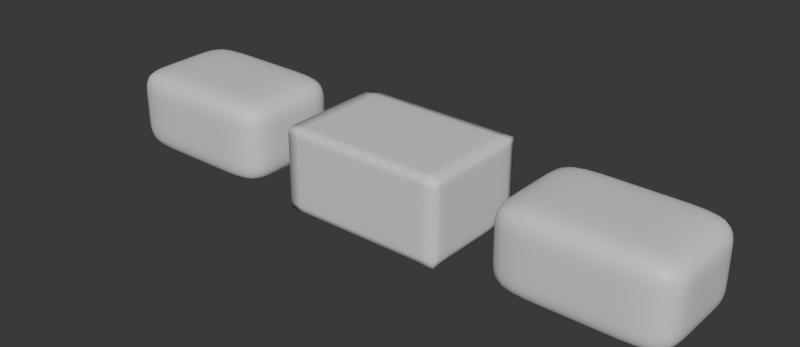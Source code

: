 # Source: bevel_subd_order.blend  (saved by Blender 5.2.44; exported with 4.5.12 LTS)
import bpy
from mathutils import Matrix  # noqa: F401  (used for matrix-valued properties, if any)

bpy.ops.wm.read_factory_settings(use_empty=True)
scene = bpy.context.scene
scene.name = 'Scene'

# ---- materials (node trees are filled in below, after node groups)
mat_neutral_review_material = bpy.data.materials.new('Neutral review material')
mat_neutral_review_material.diffuse_color = (0.45, 0.48, 0.52, 1.0)

# ---- material node trees
mat_neutral_review_material.use_nodes = True; mat_neutral_review_material.node_tree.nodes.clear()
_N = mat_neutral_review_material.node_tree.nodes; _L = mat_neutral_review_material.node_tree.links
n0 = _N.new('ShaderNodeBsdfPrincipled'); n0.name = 'Principled BSDF'; n0.location = (-200, 100)
n0.inputs[10].default_value = 0.005
n1 = _N.new('ShaderNodeOutputMaterial'); n1.name = 'Material Output'; n1.location = (200, 100)
_L.new(n0.outputs[0], n1.inputs[0])
n1.is_active_output = True

# ---- world
world_evidence_world = bpy.data.worlds.new('Evidence World'); scene.world = world_evidence_world
world_evidence_world.use_nodes = True; world_evidence_world.node_tree.nodes.clear()
_N = world_evidence_world.node_tree.nodes; _L = world_evidence_world.node_tree.links
n0 = _N.new('ShaderNodeBackground'); n0.name = 'Background'; n0.location = (-200, 100)
n0.inputs[0].default_value = (0.05, 0.05, 0.05, 1.0)
n1 = _N.new('ShaderNodeOutputWorld'); n1.name = 'World Output'; n1.location = (200, 100)
_L.new(n0.outputs[0], n1.inputs[0])
n1.is_active_output = True
world_evidence_world.color = (0.025, 0.03, 0.04)

# ---- meshes
me_cube = bpy.data.meshes.new('Cube')
me_cube.from_pydata([(-1.25, -0.85, -0.62), (-1.25, -0.85, 0.62), (-1.25, 0.85, -0.62), (-1.25, 0.85, 0.62), (1.25, -0.85, -0.62), (1.25, -0.85, 0.62), (1.25, 0.85, -0.62), (1.25, 0.85, 0.62), (-1.25, 0.2833, -0.62), (-1.25, -0.2833, -0.62), (-1.25, -0.85, -0.2067), (-1.25, -0.85, 0.2067), (-1.25, -0.2833, 0.62), (-1.25, 0.2833, 0.62), (-1.25, 0.85, 0.2067), (-1.25, 0.85, -0.2067), (0.4167, 0.85, -0.62), (-0.4167, 0.85, -0.62), (-0.4167, 0.85, 0.62), (0.4167, 0.85, 0.62), (1.25, 0.85, 0.2067), (1.25, 0.85, -0.2067), (1.25, -0.2833, -0.62), (1.25, 0.2833, -0.62), (1.25, 0.2833, 0.62), (1.25, -0.2833, 0.62), (1.25, -0.85, 0.2067), (1.25, -0.85, -0.2067), (-0.4167, -0.85, -0.62), (0.4167, -0.85, -0.62), (0.4167, -0.85, 0.62), (-0.4167, -0.85, 0.62), (0.4167, 0.2833, 0.62), (0.4167, -0.2833, 0.62), (-0.4167, 0.2833, 0.62), (-0.4167, -0.2833, 0.62), (-0.4167, 0.2833, -0.62), (-0.4167, -0.2833, -0.62), (0.4167, 0.2833, -0.62), (0.4167, -0.2833, -0.62), (0.4167, -0.85, -0.2067), (-0.4167, -0.85, -0.2067), (0.4167, -0.85, 0.2067), (-0.4167, -0.85, 0.2067), (1.25, 0.2833, -0.2067), (1.25, -0.2833, -0.2067), (1.25, 0.2833, 0.2067), (1.25, -0.2833, 0.2067), (-0.4167, 0.85, -0.2067), (0.4167, 0.85, -0.2067), (-0.4167, 0.85, 0.2067), (0.4167, 0.85, 0.2067), (-1.25, -0.2833, -0.2067), (-1.25, 0.2833, -0.2067), (-1.25, -0.2833, 0.2067), (-1.25, 0.2833, 0.2067)], [], [(55, 13, 3, 14), (51, 19, 7, 20), (47, 25, 5, 26), (43, 31, 1, 11), (39, 22, 4, 29), (35, 12, 1, 31), (25, 33, 30, 5), (33, 35, 31, 30), (7, 19, 32, 24), (24, 32, 33, 25), (19, 18, 34, 32), (32, 34, 35, 33), (18, 3, 13, 34), (34, 13, 12, 35), (9, 37, 28, 0), (37, 39, 29, 28), (2, 17, 36, 8), (8, 36, 37, 9), (17, 16, 38, 36), (36, 38, 39, 37), (16, 6, 23, 38), (38, 23, 22, 39), (28, 41, 10, 0), (41, 43, 11, 10), (4, 27, 40, 29), (29, 40, 41, 28), (27, 26, 42, 40), (40, 42, 43, 41), (26, 5, 30, 42), (42, 30, 31, 43), (22, 45, 27, 4), (45, 47, 26, 27), (6, 21, 44, 23), (23, 44, 45, 22), (21, 20, 46, 44), (44, 46, 47, 45), (20, 7, 24, 46), (46, 24, 25, 47), (16, 49, 21, 6), (49, 51, 20, 21), (2, 15, 48, 17), (17, 48, 49, 16), (15, 14, 50, 48), (48, 50, 51, 49), (14, 3, 18, 50), (50, 18, 19, 51), (8, 53, 15, 2), (53, 55, 14, 15), (0, 10, 52, 9), (9, 52, 53, 8), (10, 11, 54, 52), (52, 54, 55, 53), (11, 1, 12, 54), (54, 12, 13, 55)])
me_cube.polygons.foreach_set('use_smooth', [True] * 54)
_uv = me_cube.uv_layers.new(name='UVMap')
_uv.uv.foreach_set('vector', [0.5417, 0.1667, 0.625, 0.1667, 0.625, 0.25, 0.5417, 0.25, 0.5417, 0.4167, 0.625, 0.4167, 0.625, 0.5, 0.5417, 0.5, 0.5417, 0.6667, 0.625, 0.6667, 0.625, 0.75, 0.5417, 0.75, 0.5417, 0.9167, 0.625, 0.9167, 0.625, 1.0, 0.5417, 1.0, 0.2917, 0.6667, 0.375, 0.6667, 0.375, 0.75, 0.2917, 0.75, 0.7917, 0.6667, 0.875, 0.6667, 0.875, 0.75, 0.7917, 0.75, 0.625, 0.6667, 0.7083, 0.6667, 0.7083, 0.75, 0.625, 0.75, 0.7083, 0.6667, 0.7917, 0.6667, 0.7917, 0.75, 0.7083, 0.75, 0.625, 0.5, 0.7083, 0.5, 0.7083, 0.5833, 0.625, 0.5833, 0.625, 0.5833, 0.7083, 0.5833, 0.7083, 0.6667, 0.625, 0.6667, 0.7083, 0.5, 0.7917, 0.5, 0.7917, 0.5833, 0.7083, 0.5833, 0.7083, 0.5833, 0.7917, 0.5833, 0.7917, 0.6667, 0.7083, 0.6667, 0.7917, 0.5, 0.875, 0.5, 0.875, 0.5833, 0.7917, 0.5833, 0.7917, 0.5833, 0.875, 0.5833, 0.875, 0.6667, 0.7917, 0.6667, 0.125, 0.6667, 0.2083, 0.6667, 0.2083, 0.75, 0.125, 0.75, 0.2083, 0.6667, 0.2917, 0.6667, 0.2917, 0.75, 0.2083, 0.75, 0.125, 0.5, 0.2083, 0.5, 0.2083, 0.5833, 0.125, 0.5833, 0.125, 0.5833, 0.2083, 0.5833, 0.2083, 0.6667, 0.125, 0.6667, 0.2083, 0.5, 0.2917, 0.5, 0.2917, 0.5833, 0.2083, 0.5833, 0.2083, 0.5833, 0.2917, 0.5833, 0.2917, 0.6667, 0.2083, 0.6667, 0.2917, 0.5, 0.375, 0.5, 0.375, 0.5833, 0.2917, 0.5833, 0.2917, 0.5833, 0.375, 0.5833, 0.375, 0.6667, 0.2917, 0.6667, 0.375, 0.9167, 0.4583, 0.9167, 0.4583, 1.0, 0.375, 1.0, 0.4583, 0.9167, 0.5417, 0.9167, 0.5417, 1.0, 0.4583, 1.0, 0.375, 0.75, 0.4583, 0.75, 0.4583, 0.8333, 0.375, 0.8333, 0.375, 0.8333, 0.4583, 0.8333, 0.4583, 0.9167, 0.375, 0.9167, 0.4583, 0.75, 0.5417, 0.75, 0.5417, 0.8333, 0.4583, 0.8333, 0.4583, 0.8333, 0.5417, 0.8333, 0.5417, 0.9167, 0.4583, 0.9167, 0.5417, 0.75, 0.625, 0.75, 0.625, 0.8333, 0.5417, 0.8333, 0.5417, 0.8333, 0.625, 0.8333, 0.625, 0.9167, 0.5417, 0.9167, 0.375, 0.6667, 0.4583, 0.6667, 0.4583, 0.75, 0.375, 0.75, 0.4583, 0.6667, 0.5417, 0.6667, 0.5417, 0.75, 0.4583, 0.75, 0.375, 0.5, 0.4583, 0.5, 0.4583, 0.5833, 0.375, 0.5833, 0.375, 0.5833, 0.4583, 0.5833, 0.4583, 0.6667, 0.375, 0.6667, 0.4583, 0.5, 0.5417, 0.5, 0.5417, 0.5833, 0.4583, 0.5833, 0.4583, 0.5833, 0.5417, 0.5833, 0.5417, 0.6667, 0.4583, 0.6667, 0.5417, 0.5, 0.625, 0.5, 0.625, 0.5833, 0.5417, 0.5833, 0.5417, 0.5833, 0.625, 0.5833, 0.625, 0.6667, 0.5417, 0.6667, 0.375, 0.4167, 0.4583, 0.4167, 0.4583, 0.5, 0.375, 0.5, 0.4583, 0.4167, 0.5417, 0.4167, 0.5417, 0.5, 0.4583, 0.5, 0.375, 0.25, 0.4583, 0.25, 0.4583, 0.3333, 0.375, 0.3333, 0.375, 0.3333, 0.4583, 0.3333, 0.4583, 0.4167, 0.375, 0.4167, 0.4583, 0.25, 0.5417, 0.25, 0.5417, 0.3333, 0.4583, 0.3333, 0.4583, 0.3333, 0.5417, 0.3333, 0.5417, 0.4167, 0.4583, 0.4167, 0.5417, 0.25, 0.625, 0.25, 0.625, 0.3333, 0.5417, 0.3333, 0.5417, 0.3333, 0.625, 0.3333, 0.625, 0.4167, 0.5417, 0.4167, 0.375, 0.1667, 0.4583, 0.1667, 0.4583, 0.25, 0.375, 0.25, 0.4583, 0.1667, 0.5417, 0.1667, 0.5417, 0.25, 0.4583, 0.25, 0.375, 0.0, 0.4583, 0.0, 0.4583, 0.08333, 0.375, 0.08333, 0.375, 0.08333, 0.4583, 0.08333, 0.4583, 0.1667, 0.375, 0.1667, 0.4583, 0.0, 0.5417, 0.0, 0.5417, 0.08333, 0.4583, 0.08333, 0.4583, 0.08333, 0.5417, 0.08333, 0.5417, 0.1667, 0.4583, 0.1667, 0.5417, 0.0, 0.625, 0.0, 0.625, 0.08333, 0.5417, 0.08333, 0.5417, 0.08333, 0.625, 0.08333, 0.625, 0.1667, 0.5417, 0.1667])
me_cube.materials.append(mat_neutral_review_material)
me_cube.update()
me_cube_001 = bpy.data.meshes.new('Cube.001')
me_cube_001.from_pydata([(-1.25, -0.85, -0.62), (-1.25, -0.85, 0.62), (-1.25, 0.85, -0.62), (-1.25, 0.85, 0.62), (1.25, -0.85, -0.62), (1.25, -0.85, 0.62), (1.25, 0.85, -0.62), (1.25, 0.85, 0.62), (-1.25, 0.2833, -0.62), (-1.25, -0.2833, -0.62), (-1.25, -0.85, -0.2067), (-1.25, -0.85, 0.2067), (-1.25, -0.2833, 0.62), (-1.25, 0.2833, 0.62), (-1.25, 0.85, 0.2067), (-1.25, 0.85, -0.2067), (0.4167, 0.85, -0.62), (-0.4167, 0.85, -0.62), (-0.4167, 0.85, 0.62), (0.4167, 0.85, 0.62), (1.25, 0.85, 0.2067), (1.25, 0.85, -0.2067), (1.25, -0.2833, -0.62), (1.25, 0.2833, -0.62), (1.25, 0.2833, 0.62), (1.25, -0.2833, 0.62), (1.25, -0.85, 0.2067), (1.25, -0.85, -0.2067), (-0.4167, -0.85, -0.62), (0.4167, -0.85, -0.62), (0.4167, -0.85, 0.62), (-0.4167, -0.85, 0.62), (0.4167, 0.2833, 0.62), (0.4167, -0.2833, 0.62), (-0.4167, 0.2833, 0.62), (-0.4167, -0.2833, 0.62), (-0.4167, 0.2833, -0.62), (-0.4167, -0.2833, -0.62), (0.4167, 0.2833, -0.62), (0.4167, -0.2833, -0.62), (0.4167, -0.85, -0.2067), (-0.4167, -0.85, -0.2067), (0.4167, -0.85, 0.2067), (-0.4167, -0.85, 0.2067), (1.25, 0.2833, -0.2067), (1.25, -0.2833, -0.2067), (1.25, 0.2833, 0.2067), (1.25, -0.2833, 0.2067), (-0.4167, 0.85, -0.2067), (0.4167, 0.85, -0.2067), (-0.4167, 0.85, 0.2067), (0.4167, 0.85, 0.2067), (-1.25, -0.2833, -0.2067), (-1.25, 0.2833, -0.2067), (-1.25, -0.2833, 0.2067), (-1.25, 0.2833, 0.2067)], [], [(55, 13, 3, 14), (51, 19, 7, 20), (47, 25, 5, 26), (43, 31, 1, 11), (39, 22, 4, 29), (35, 12, 1, 31), (25, 33, 30, 5), (33, 35, 31, 30), (7, 19, 32, 24), (24, 32, 33, 25), (19, 18, 34, 32), (32, 34, 35, 33), (18, 3, 13, 34), (34, 13, 12, 35), (9, 37, 28, 0), (37, 39, 29, 28), (2, 17, 36, 8), (8, 36, 37, 9), (17, 16, 38, 36), (36, 38, 39, 37), (16, 6, 23, 38), (38, 23, 22, 39), (28, 41, 10, 0), (41, 43, 11, 10), (4, 27, 40, 29), (29, 40, 41, 28), (27, 26, 42, 40), (40, 42, 43, 41), (26, 5, 30, 42), (42, 30, 31, 43), (22, 45, 27, 4), (45, 47, 26, 27), (6, 21, 44, 23), (23, 44, 45, 22), (21, 20, 46, 44), (44, 46, 47, 45), (20, 7, 24, 46), (46, 24, 25, 47), (16, 49, 21, 6), (49, 51, 20, 21), (2, 15, 48, 17), (17, 48, 49, 16), (15, 14, 50, 48), (48, 50, 51, 49), (14, 3, 18, 50), (50, 18, 19, 51), (8, 53, 15, 2), (53, 55, 14, 15), (0, 10, 52, 9), (9, 52, 53, 8), (10, 11, 54, 52), (52, 54, 55, 53), (11, 1, 12, 54), (54, 12, 13, 55)])
me_cube_001.polygons.foreach_set('use_smooth', [True] * 54)
_k = {(0, 9): 0.75, (1, 11): 0.75, (3, 13): 0.75, (2, 15): 0.75, (2, 17): 0.75, (7, 19): 0.75, (6, 21): 0.75, (6, 23): 0.75, (5, 25): 0.75, (4, 27): 0.75, (4, 29): 0.75, (1, 31): 0.75, (2, 8): 0.75, (8, 9): 0.75, (0, 10): 0.75, (10, 11): 0.75, (1, 12): 0.75, (12, 13): 0.75, (3, 14): 0.75, (14, 15): 0.75, (6, 16): 0.75, (16, 17): 0.75, (3, 18): 0.75, (18, 19): 0.75, (7, 20): 0.75, (20, 21): 0.75, (4, 22): 0.75, (22, 23): 0.75, (7, 24): 0.75, (24, 25): 0.75, (5, 26): 0.75, (26, 27): 0.75, (0, 28): 0.75, (28, 29): 0.75, (5, 30): 0.75, (30, 31): 0.75}
me_cube_001.attributes.new('crease_edge', 'FLOAT', 'EDGE').data.foreach_set('value', [_k.get((min(e.vertices), max(e.vertices)), 0.0) for e in me_cube_001.edges])
_uv = me_cube_001.uv_layers.new(name='UVMap')
_uv.uv.foreach_set('vector', [0.5417, 0.1667, 0.625, 0.1667, 0.625, 0.25, 0.5417, 0.25, 0.5417, 0.4167, 0.625, 0.4167, 0.625, 0.5, 0.5417, 0.5, 0.5417, 0.6667, 0.625, 0.6667, 0.625, 0.75, 0.5417, 0.75, 0.5417, 0.9167, 0.625, 0.9167, 0.625, 1.0, 0.5417, 1.0, 0.2917, 0.6667, 0.375, 0.6667, 0.375, 0.75, 0.2917, 0.75, 0.7917, 0.6667, 0.875, 0.6667, 0.875, 0.75, 0.7917, 0.75, 0.625, 0.6667, 0.7083, 0.6667, 0.7083, 0.75, 0.625, 0.75, 0.7083, 0.6667, 0.7917, 0.6667, 0.7917, 0.75, 0.7083, 0.75, 0.625, 0.5, 0.7083, 0.5, 0.7083, 0.5833, 0.625, 0.5833, 0.625, 0.5833, 0.7083, 0.5833, 0.7083, 0.6667, 0.625, 0.6667, 0.7083, 0.5, 0.7917, 0.5, 0.7917, 0.5833, 0.7083, 0.5833, 0.7083, 0.5833, 0.7917, 0.5833, 0.7917, 0.6667, 0.7083, 0.6667, 0.7917, 0.5, 0.875, 0.5, 0.875, 0.5833, 0.7917, 0.5833, 0.7917, 0.5833, 0.875, 0.5833, 0.875, 0.6667, 0.7917, 0.6667, 0.125, 0.6667, 0.2083, 0.6667, 0.2083, 0.75, 0.125, 0.75, 0.2083, 0.6667, 0.2917, 0.6667, 0.2917, 0.75, 0.2083, 0.75, 0.125, 0.5, 0.2083, 0.5, 0.2083, 0.5833, 0.125, 0.5833, 0.125, 0.5833, 0.2083, 0.5833, 0.2083, 0.6667, 0.125, 0.6667, 0.2083, 0.5, 0.2917, 0.5, 0.2917, 0.5833, 0.2083, 0.5833, 0.2083, 0.5833, 0.2917, 0.5833, 0.2917, 0.6667, 0.2083, 0.6667, 0.2917, 0.5, 0.375, 0.5, 0.375, 0.5833, 0.2917, 0.5833, 0.2917, 0.5833, 0.375, 0.5833, 0.375, 0.6667, 0.2917, 0.6667, 0.375, 0.9167, 0.4583, 0.9167, 0.4583, 1.0, 0.375, 1.0, 0.4583, 0.9167, 0.5417, 0.9167, 0.5417, 1.0, 0.4583, 1.0, 0.375, 0.75, 0.4583, 0.75, 0.4583, 0.8333, 0.375, 0.8333, 0.375, 0.8333, 0.4583, 0.8333, 0.4583, 0.9167, 0.375, 0.9167, 0.4583, 0.75, 0.5417, 0.75, 0.5417, 0.8333, 0.4583, 0.8333, 0.4583, 0.8333, 0.5417, 0.8333, 0.5417, 0.9167, 0.4583, 0.9167, 0.5417, 0.75, 0.625, 0.75, 0.625, 0.8333, 0.5417, 0.8333, 0.5417, 0.8333, 0.625, 0.8333, 0.625, 0.9167, 0.5417, 0.9167, 0.375, 0.6667, 0.4583, 0.6667, 0.4583, 0.75, 0.375, 0.75, 0.4583, 0.6667, 0.5417, 0.6667, 0.5417, 0.75, 0.4583, 0.75, 0.375, 0.5, 0.4583, 0.5, 0.4583, 0.5833, 0.375, 0.5833, 0.375, 0.5833, 0.4583, 0.5833, 0.4583, 0.6667, 0.375, 0.6667, 0.4583, 0.5, 0.5417, 0.5, 0.5417, 0.5833, 0.4583, 0.5833, 0.4583, 0.5833, 0.5417, 0.5833, 0.5417, 0.6667, 0.4583, 0.6667, 0.5417, 0.5, 0.625, 0.5, 0.625, 0.5833, 0.5417, 0.5833, 0.5417, 0.5833, 0.625, 0.5833, 0.625, 0.6667, 0.5417, 0.6667, 0.375, 0.4167, 0.4583, 0.4167, 0.4583, 0.5, 0.375, 0.5, 0.4583, 0.4167, 0.5417, 0.4167, 0.5417, 0.5, 0.4583, 0.5, 0.375, 0.25, 0.4583, 0.25, 0.4583, 0.3333, 0.375, 0.3333, 0.375, 0.3333, 0.4583, 0.3333, 0.4583, 0.4167, 0.375, 0.4167, 0.4583, 0.25, 0.5417, 0.25, 0.5417, 0.3333, 0.4583, 0.3333, 0.4583, 0.3333, 0.5417, 0.3333, 0.5417, 0.4167, 0.4583, 0.4167, 0.5417, 0.25, 0.625, 0.25, 0.625, 0.3333, 0.5417, 0.3333, 0.5417, 0.3333, 0.625, 0.3333, 0.625, 0.4167, 0.5417, 0.4167, 0.375, 0.1667, 0.4583, 0.1667, 0.4583, 0.25, 0.375, 0.25, 0.4583, 0.1667, 0.5417, 0.1667, 0.5417, 0.25, 0.4583, 0.25, 0.375, 0.0, 0.4583, 0.0, 0.4583, 0.08333, 0.375, 0.08333, 0.375, 0.08333, 0.4583, 0.08333, 0.4583, 0.1667, 0.375, 0.1667, 0.4583, 0.0, 0.5417, 0.0, 0.5417, 0.08333, 0.4583, 0.08333, 0.4583, 0.08333, 0.5417, 0.08333, 0.5417, 0.1667, 0.4583, 0.1667, 0.5417, 0.0, 0.625, 0.0, 0.625, 0.08333, 0.5417, 0.08333, 0.5417, 0.08333, 0.625, 0.08333, 0.625, 0.1667, 0.5417, 0.1667])
me_cube_001.materials.append(mat_neutral_review_material)
me_cube_001.update()
me_cube_002 = bpy.data.meshes.new('Cube.002')
me_cube_002.from_pydata([(-1.25, -0.85, -0.62), (-1.25, -0.85, 0.62), (-1.25, 0.85, -0.62), (-1.25, 0.85, 0.62), (1.25, -0.85, -0.62), (1.25, -0.85, 0.62), (1.25, 0.85, -0.62), (1.25, 0.85, 0.62), (-1.25, 0.2833, -0.62), (-1.25, -0.2833, -0.62), (-1.25, -0.85, -0.2067), (-1.25, -0.85, 0.2067), (-1.25, -0.2833, 0.62), (-1.25, 0.2833, 0.62), (-1.25, 0.85, 0.2067), (-1.25, 0.85, -0.2067), (0.4167, 0.85, -0.62), (-0.4167, 0.85, -0.62), (-0.4167, 0.85, 0.62), (0.4167, 0.85, 0.62), (1.25, 0.85, 0.2067), (1.25, 0.85, -0.2067), (1.25, -0.2833, -0.62), (1.25, 0.2833, -0.62), (1.25, 0.2833, 0.62), (1.25, -0.2833, 0.62), (1.25, -0.85, 0.2067), (1.25, -0.85, -0.2067), (-0.4167, -0.85, -0.62), (0.4167, -0.85, -0.62), (0.4167, -0.85, 0.62), (-0.4167, -0.85, 0.62), (0.4167, 0.2833, 0.62), (0.4167, -0.2833, 0.62), (-0.4167, 0.2833, 0.62), (-0.4167, -0.2833, 0.62), (-0.4167, 0.2833, -0.62), (-0.4167, -0.2833, -0.62), (0.4167, 0.2833, -0.62), (0.4167, -0.2833, -0.62), (0.4167, -0.85, -0.2067), (-0.4167, -0.85, -0.2067), (0.4167, -0.85, 0.2067), (-0.4167, -0.85, 0.2067), (1.25, 0.2833, -0.2067), (1.25, -0.2833, -0.2067), (1.25, 0.2833, 0.2067), (1.25, -0.2833, 0.2067), (-0.4167, 0.85, -0.2067), (0.4167, 0.85, -0.2067), (-0.4167, 0.85, 0.2067), (0.4167, 0.85, 0.2067), (-1.25, -0.2833, -0.2067), (-1.25, 0.2833, -0.2067), (-1.25, -0.2833, 0.2067), (-1.25, 0.2833, 0.2067)], [], [(55, 13, 3, 14), (51, 19, 7, 20), (47, 25, 5, 26), (43, 31, 1, 11), (39, 22, 4, 29), (35, 12, 1, 31), (25, 33, 30, 5), (33, 35, 31, 30), (7, 19, 32, 24), (24, 32, 33, 25), (19, 18, 34, 32), (32, 34, 35, 33), (18, 3, 13, 34), (34, 13, 12, 35), (9, 37, 28, 0), (37, 39, 29, 28), (2, 17, 36, 8), (8, 36, 37, 9), (17, 16, 38, 36), (36, 38, 39, 37), (16, 6, 23, 38), (38, 23, 22, 39), (28, 41, 10, 0), (41, 43, 11, 10), (4, 27, 40, 29), (29, 40, 41, 28), (27, 26, 42, 40), (40, 42, 43, 41), (26, 5, 30, 42), (42, 30, 31, 43), (22, 45, 27, 4), (45, 47, 26, 27), (6, 21, 44, 23), (23, 44, 45, 22), (21, 20, 46, 44), (44, 46, 47, 45), (20, 7, 24, 46), (46, 24, 25, 47), (16, 49, 21, 6), (49, 51, 20, 21), (2, 15, 48, 17), (17, 48, 49, 16), (15, 14, 50, 48), (48, 50, 51, 49), (14, 3, 18, 50), (50, 18, 19, 51), (8, 53, 15, 2), (53, 55, 14, 15), (0, 10, 52, 9), (9, 52, 53, 8), (10, 11, 54, 52), (52, 54, 55, 53), (11, 1, 12, 54), (54, 12, 13, 55)])
me_cube_002.polygons.foreach_set('use_smooth', [True] * 54)
_uv = me_cube_002.uv_layers.new(name='UVMap')
_uv.uv.foreach_set('vector', [0.5417, 0.1667, 0.625, 0.1667, 0.625, 0.25, 0.5417, 0.25, 0.5417, 0.4167, 0.625, 0.4167, 0.625, 0.5, 0.5417, 0.5, 0.5417, 0.6667, 0.625, 0.6667, 0.625, 0.75, 0.5417, 0.75, 0.5417, 0.9167, 0.625, 0.9167, 0.625, 1.0, 0.5417, 1.0, 0.2917, 0.6667, 0.375, 0.6667, 0.375, 0.75, 0.2917, 0.75, 0.7917, 0.6667, 0.875, 0.6667, 0.875, 0.75, 0.7917, 0.75, 0.625, 0.6667, 0.7083, 0.6667, 0.7083, 0.75, 0.625, 0.75, 0.7083, 0.6667, 0.7917, 0.6667, 0.7917, 0.75, 0.7083, 0.75, 0.625, 0.5, 0.7083, 0.5, 0.7083, 0.5833, 0.625, 0.5833, 0.625, 0.5833, 0.7083, 0.5833, 0.7083, 0.6667, 0.625, 0.6667, 0.7083, 0.5, 0.7917, 0.5, 0.7917, 0.5833, 0.7083, 0.5833, 0.7083, 0.5833, 0.7917, 0.5833, 0.7917, 0.6667, 0.7083, 0.6667, 0.7917, 0.5, 0.875, 0.5, 0.875, 0.5833, 0.7917, 0.5833, 0.7917, 0.5833, 0.875, 0.5833, 0.875, 0.6667, 0.7917, 0.6667, 0.125, 0.6667, 0.2083, 0.6667, 0.2083, 0.75, 0.125, 0.75, 0.2083, 0.6667, 0.2917, 0.6667, 0.2917, 0.75, 0.2083, 0.75, 0.125, 0.5, 0.2083, 0.5, 0.2083, 0.5833, 0.125, 0.5833, 0.125, 0.5833, 0.2083, 0.5833, 0.2083, 0.6667, 0.125, 0.6667, 0.2083, 0.5, 0.2917, 0.5, 0.2917, 0.5833, 0.2083, 0.5833, 0.2083, 0.5833, 0.2917, 0.5833, 0.2917, 0.6667, 0.2083, 0.6667, 0.2917, 0.5, 0.375, 0.5, 0.375, 0.5833, 0.2917, 0.5833, 0.2917, 0.5833, 0.375, 0.5833, 0.375, 0.6667, 0.2917, 0.6667, 0.375, 0.9167, 0.4583, 0.9167, 0.4583, 1.0, 0.375, 1.0, 0.4583, 0.9167, 0.5417, 0.9167, 0.5417, 1.0, 0.4583, 1.0, 0.375, 0.75, 0.4583, 0.75, 0.4583, 0.8333, 0.375, 0.8333, 0.375, 0.8333, 0.4583, 0.8333, 0.4583, 0.9167, 0.375, 0.9167, 0.4583, 0.75, 0.5417, 0.75, 0.5417, 0.8333, 0.4583, 0.8333, 0.4583, 0.8333, 0.5417, 0.8333, 0.5417, 0.9167, 0.4583, 0.9167, 0.5417, 0.75, 0.625, 0.75, 0.625, 0.8333, 0.5417, 0.8333, 0.5417, 0.8333, 0.625, 0.8333, 0.625, 0.9167, 0.5417, 0.9167, 0.375, 0.6667, 0.4583, 0.6667, 0.4583, 0.75, 0.375, 0.75, 0.4583, 0.6667, 0.5417, 0.6667, 0.5417, 0.75, 0.4583, 0.75, 0.375, 0.5, 0.4583, 0.5, 0.4583, 0.5833, 0.375, 0.5833, 0.375, 0.5833, 0.4583, 0.5833, 0.4583, 0.6667, 0.375, 0.6667, 0.4583, 0.5, 0.5417, 0.5, 0.5417, 0.5833, 0.4583, 0.5833, 0.4583, 0.5833, 0.5417, 0.5833, 0.5417, 0.6667, 0.4583, 0.6667, 0.5417, 0.5, 0.625, 0.5, 0.625, 0.5833, 0.5417, 0.5833, 0.5417, 0.5833, 0.625, 0.5833, 0.625, 0.6667, 0.5417, 0.6667, 0.375, 0.4167, 0.4583, 0.4167, 0.4583, 0.5, 0.375, 0.5, 0.4583, 0.4167, 0.5417, 0.4167, 0.5417, 0.5, 0.4583, 0.5, 0.375, 0.25, 0.4583, 0.25, 0.4583, 0.3333, 0.375, 0.3333, 0.375, 0.3333, 0.4583, 0.3333, 0.4583, 0.4167, 0.375, 0.4167, 0.4583, 0.25, 0.5417, 0.25, 0.5417, 0.3333, 0.4583, 0.3333, 0.4583, 0.3333, 0.5417, 0.3333, 0.5417, 0.4167, 0.4583, 0.4167, 0.5417, 0.25, 0.625, 0.25, 0.625, 0.3333, 0.5417, 0.3333, 0.5417, 0.3333, 0.625, 0.3333, 0.625, 0.4167, 0.5417, 0.4167, 0.375, 0.1667, 0.4583, 0.1667, 0.4583, 0.25, 0.375, 0.25, 0.4583, 0.1667, 0.5417, 0.1667, 0.5417, 0.25, 0.4583, 0.25, 0.375, 0.0, 0.4583, 0.0, 0.4583, 0.08333, 0.375, 0.08333, 0.375, 0.08333, 0.4583, 0.08333, 0.4583, 0.1667, 0.375, 0.1667, 0.4583, 0.0, 0.5417, 0.0, 0.5417, 0.08333, 0.4583, 0.08333, 0.4583, 0.08333, 0.5417, 0.08333, 0.5417, 0.1667, 0.4583, 0.1667, 0.5417, 0.0, 0.625, 0.0, 0.625, 0.08333, 0.5417, 0.08333, 0.5417, 0.08333, 0.625, 0.08333, 0.625, 0.1667, 0.5417, 0.1667])
me_cube_002.materials.append(mat_neutral_review_material)
me_cube_002.update()

# ---- objects
ob_a_presubd_bevel = bpy.data.objects.new('A_PreSubD_Bevel', me_cube)
ob_b_postsubd_bevel_creased = bpy.data.objects.new('B_PostSubD_Bevel_Creased', me_cube_001)
ob_c_postsubd_bevel_unprotected = bpy.data.objects.new('C_PostSubD_Bevel_Unprotected', me_cube_002)

# ---- transforms, parenting, visibility, modifiers, constraints
ob_a_presubd_bevel.location = (-3.2, 0.0, 0.0)
ob_a_presubd_bevel.color = (0.18, 0.45, 0.7, 1.0)
_m = ob_a_presubd_bevel.modifiers.new('Semantic edge radius', 'BEVEL')
_m.width = 0.09
_m.width_pct = 0.09
_m.segments = 2
_m.limit_method = 'WEIGHT'
_m.harden_normals = True
_m = ob_a_presubd_bevel.modifiers.new('Form subdivision', 'SUBSURF')
_m.levels = 2
ob_b_postsubd_bevel_creased.location = (0.0, 0.0, 0.0)
ob_b_postsubd_bevel_creased.color = (0.22, 0.62, 0.48, 1.0)
_m = ob_b_postsubd_bevel_creased.modifiers.new('Form subdivision', 'SUBSURF')
_m.levels = 2
_m = ob_b_postsubd_bevel_creased.modifiers.new('Semantic edge radius', 'BEVEL')
_m.width = 0.09
_m.width_pct = 0.09
_m.segments = 2
_m.limit_method = 'WEIGHT'
_m.harden_normals = True
ob_c_postsubd_bevel_unprotected.location = (3.2, 0.0, 0.0)
ob_c_postsubd_bevel_unprotected.color = (0.68, 0.31, 0.22, 1.0)
_m = ob_c_postsubd_bevel_unprotected.modifiers.new('Form subdivision', 'SUBSURF')
_m.levels = 2
_m = ob_c_postsubd_bevel_unprotected.modifiers.new('Semantic edge radius', 'BEVEL')
_m.width = 0.09
_m.width_pct = 0.09
_m.segments = 2
_m.limit_method = 'WEIGHT'
_m.harden_normals = True

# ---- collection membership
scene.collection.objects.link(ob_a_presubd_bevel)
scene.collection.objects.link(ob_b_postsubd_bevel_creased)
scene.collection.objects.link(ob_c_postsubd_bevel_unprotected)

# ---- scene / render settings (as saved in the file)
scene.frame_start = 1; scene.frame_end = 250; scene.frame_set(1)
scene.render.engine = 'BLENDER_WORKBENCH'
scene.render.resolution_x = 1200
scene.render.resolution_y = 520
scene.render.bake_bias = 0.0
scene.render.bake_samples = 0
scene.render.compositor_device = 'GPU'
scene.eevee.use_volume_custom_range = False
scene.eevee.fast_gi_thickness_near = 0.1
scene.eevee.fast_gi_thickness_far = 0.0
scene.eevee.ray_tracing_options.screen_trace_thickness = 0.1
bpy.context.view_layer.update()

# ---- added for rendering (the .blend has no active camera and no usable light): camera, sun
cam_auto = bpy.data.cameras.new('AutoCamera')
cam_auto.lens = 50.0
cam_auto.sensor_width = 36.0
cam_auto.clip_end = 1000.0
ob_auto_camera = bpy.data.objects.new('AutoCamera', cam_auto)
scene.collection.objects.link(ob_auto_camera)
ob_auto_camera.location = (8.46151, -10.1538, 6.76921)
ob_auto_camera.rotation_euler = (1.09748, -7.21219e-08, 0.694738)
scene.camera = ob_auto_camera
light_auto_sun = bpy.data.lights.new('AutoSun', 'SUN')
light_auto_sun.energy = 3.0
light_auto_sun.angle = 0.0523599
ob_auto_sun = bpy.data.objects.new('AutoSun', light_auto_sun)
scene.collection.objects.link(ob_auto_sun)
ob_auto_sun.rotation_euler = (0.872665, 0.174533, 0.523599)
bpy.context.view_layer.update()
